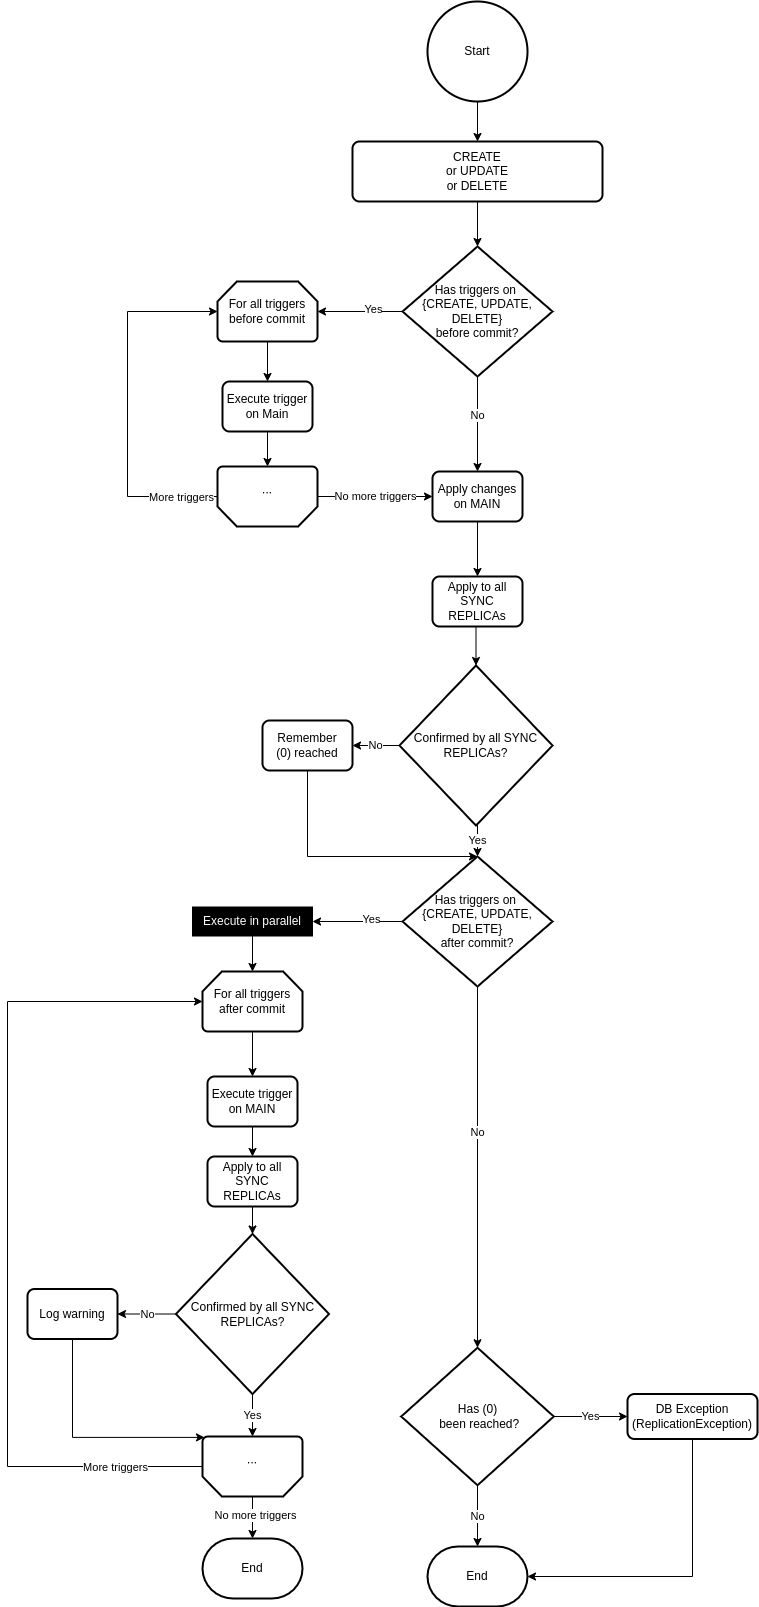

The diagram above was exported from draw.io. Its source (the exported page's mxGraphModel, read from the mxfile embedded in the PNG):
<mxGraphModel dx="2817" dy="1265" grid="1" gridSize="10" guides="1" tooltips="1" connect="1" arrows="1" fold="1" page="1" pageScale="1" pageWidth="827" pageHeight="1169" math="0" shadow="0">
  <root>
    <mxCell id="WIyWlLk6GJQsqaUBKTNV-0" />
    <mxCell id="WIyWlLk6GJQsqaUBKTNV-1" parent="WIyWlLk6GJQsqaUBKTNV-0" />
    <mxCell id="XFpFHVR6c1Jd5iI4NUUJ-0" value="Start" style="strokeWidth=2;html=1;shape=mxgraph.flowchart.start_2;whiteSpace=wrap;" parent="WIyWlLk6GJQsqaUBKTNV-1" vertex="1">
      <mxGeometry x="350" y="345" width="100" height="100" as="geometry" />
    </mxCell>
    <mxCell id="XFpFHVR6c1Jd5iI4NUUJ-1" value="&lt;div&gt;CREATE&lt;/div&gt;&lt;div&gt;or UPDATE&lt;/div&gt;&lt;div&gt;or DELETE&lt;/div&gt;" style="rounded=1;whiteSpace=wrap;html=1;absoluteArcSize=1;arcSize=14;strokeWidth=2;" parent="WIyWlLk6GJQsqaUBKTNV-1" vertex="1">
      <mxGeometry x="275" y="485" width="250" height="60" as="geometry" />
    </mxCell>
    <mxCell id="XFpFHVR6c1Jd5iI4NUUJ-3" value="&lt;div&gt;Has triggers on&amp;nbsp;&lt;/div&gt;&lt;div&gt;{CREATE, UPDATE, DELETE}&lt;/div&gt;&lt;div&gt;before commit?&lt;/div&gt;" style="strokeWidth=2;html=1;shape=mxgraph.flowchart.decision;whiteSpace=wrap;" parent="WIyWlLk6GJQsqaUBKTNV-1" vertex="1">
      <mxGeometry x="325" y="590" width="150" height="130" as="geometry" />
    </mxCell>
    <mxCell id="XFpFHVR6c1Jd5iI4NUUJ-13" value="" style="endArrow=classic;html=1;rounded=0;exitX=0.5;exitY=1;exitDx=0;exitDy=0;exitPerimeter=0;" parent="WIyWlLk6GJQsqaUBKTNV-1" source="XFpFHVR6c1Jd5iI4NUUJ-0" target="XFpFHVR6c1Jd5iI4NUUJ-1" edge="1">
      <mxGeometry width="50" height="50" relative="1" as="geometry">
        <mxPoint x="550" y="895" as="sourcePoint" />
        <mxPoint x="600" y="845" as="targetPoint" />
      </mxGeometry>
    </mxCell>
    <mxCell id="XFpFHVR6c1Jd5iI4NUUJ-14" value="" style="endArrow=classic;html=1;rounded=0;exitX=0.5;exitY=1;exitDx=0;exitDy=0;" parent="WIyWlLk6GJQsqaUBKTNV-1" source="XFpFHVR6c1Jd5iI4NUUJ-1" target="XFpFHVR6c1Jd5iI4NUUJ-3" edge="1">
      <mxGeometry width="50" height="50" relative="1" as="geometry">
        <mxPoint x="410" y="415" as="sourcePoint" />
        <mxPoint x="410" y="455" as="targetPoint" />
      </mxGeometry>
    </mxCell>
    <mxCell id="XFpFHVR6c1Jd5iI4NUUJ-15" value="" style="endArrow=classic;html=1;rounded=0;exitX=0;exitY=0.5;exitDx=0;exitDy=0;exitPerimeter=0;entryX=1;entryY=0.5;entryDx=0;entryDy=0;entryPerimeter=0;" parent="WIyWlLk6GJQsqaUBKTNV-1" source="XFpFHVR6c1Jd5iI4NUUJ-3" target="FYNTxu7Ug-Upu5VntnM0-1" edge="1">
      <mxGeometry width="50" height="50" relative="1" as="geometry">
        <mxPoint x="410" y="515" as="sourcePoint" />
        <mxPoint x="260" y="655" as="targetPoint" />
      </mxGeometry>
    </mxCell>
    <mxCell id="XFpFHVR6c1Jd5iI4NUUJ-29" value="Yes" style="edgeLabel;html=1;align=center;verticalAlign=middle;resizable=0;points=[];" parent="XFpFHVR6c1Jd5iI4NUUJ-15" vertex="1" connectable="0">
      <mxGeometry x="-0.2852" y="-3" relative="1" as="geometry">
        <mxPoint as="offset" />
      </mxGeometry>
    </mxCell>
    <mxCell id="XFpFHVR6c1Jd5iI4NUUJ-16" value="" style="endArrow=classic;html=1;rounded=0;exitX=0.5;exitY=1;exitDx=0;exitDy=0;exitPerimeter=0;" parent="WIyWlLk6GJQsqaUBKTNV-1" source="XFpFHVR6c1Jd5iI4NUUJ-3" target="FYNTxu7Ug-Upu5VntnM0-14" edge="1">
      <mxGeometry width="50" height="50" relative="1" as="geometry">
        <mxPoint x="420" y="230" as="sourcePoint" />
        <mxPoint x="400" y="500" as="targetPoint" />
      </mxGeometry>
    </mxCell>
    <mxCell id="XFpFHVR6c1Jd5iI4NUUJ-30" value="No" style="edgeLabel;html=1;align=center;verticalAlign=middle;resizable=0;points=[];" parent="XFpFHVR6c1Jd5iI4NUUJ-16" vertex="1" connectable="0">
      <mxGeometry x="-0.2" y="-1" relative="1" as="geometry">
        <mxPoint as="offset" />
      </mxGeometry>
    </mxCell>
    <mxCell id="FYNTxu7Ug-Upu5VntnM0-15" value="No more triggers" style="edgeStyle=orthogonalEdgeStyle;rounded=0;orthogonalLoop=1;jettySize=auto;html=1;exitX=0;exitY=0.5;exitDx=0;exitDy=0;exitPerimeter=0;" edge="1" parent="WIyWlLk6GJQsqaUBKTNV-1" source="FYNTxu7Ug-Upu5VntnM0-0" target="FYNTxu7Ug-Upu5VntnM0-14">
      <mxGeometry relative="1" as="geometry" />
    </mxCell>
    <mxCell id="5FfoPFXmsnoAnAOR12tx-1" style="edgeStyle=orthogonalEdgeStyle;rounded=0;orthogonalLoop=1;jettySize=auto;html=1;exitX=1;exitY=0.5;exitDx=0;exitDy=0;exitPerimeter=0;entryX=0;entryY=0.5;entryDx=0;entryDy=0;entryPerimeter=0;" edge="1" parent="WIyWlLk6GJQsqaUBKTNV-1" source="FYNTxu7Ug-Upu5VntnM0-0" target="FYNTxu7Ug-Upu5VntnM0-1">
      <mxGeometry relative="1" as="geometry">
        <Array as="points">
          <mxPoint x="50" y="840" />
          <mxPoint x="50" y="655" />
        </Array>
      </mxGeometry>
    </mxCell>
    <mxCell id="DMCFKDO_PNR7wXWQZenK-0" value="More triggers" style="edgeLabel;html=1;align=center;verticalAlign=middle;resizable=0;points=[];" connectable="0" vertex="1" parent="5FfoPFXmsnoAnAOR12tx-1">
      <mxGeometry x="-0.7952" relative="1" as="geometry">
        <mxPoint as="offset" />
      </mxGeometry>
    </mxCell>
    <mxCell id="FYNTxu7Ug-Upu5VntnM0-0" value="..." style="strokeWidth=2;html=1;shape=mxgraph.flowchart.loop_limit;whiteSpace=wrap;rotation=-180;" vertex="1" parent="WIyWlLk6GJQsqaUBKTNV-1">
      <mxGeometry x="140" y="810" width="100" height="60" as="geometry" />
    </mxCell>
    <mxCell id="FYNTxu7Ug-Upu5VntnM0-4" style="edgeStyle=orthogonalEdgeStyle;rounded=0;orthogonalLoop=1;jettySize=auto;html=1;exitX=0.5;exitY=1;exitDx=0;exitDy=0;exitPerimeter=0;entryX=0.5;entryY=0;entryDx=0;entryDy=0;" edge="1" parent="WIyWlLk6GJQsqaUBKTNV-1" source="FYNTxu7Ug-Upu5VntnM0-1" target="FYNTxu7Ug-Upu5VntnM0-2">
      <mxGeometry relative="1" as="geometry" />
    </mxCell>
    <mxCell id="FYNTxu7Ug-Upu5VntnM0-1" value="&lt;div&gt;For all triggers&lt;/div&gt;&lt;div&gt;before commit&lt;/div&gt;" style="strokeWidth=2;html=1;shape=mxgraph.flowchart.loop_limit;whiteSpace=wrap;" vertex="1" parent="WIyWlLk6GJQsqaUBKTNV-1">
      <mxGeometry x="140" y="625" width="100" height="60" as="geometry" />
    </mxCell>
    <mxCell id="5FfoPFXmsnoAnAOR12tx-0" style="edgeStyle=orthogonalEdgeStyle;rounded=0;orthogonalLoop=1;jettySize=auto;html=1;exitX=0.5;exitY=1;exitDx=0;exitDy=0;" edge="1" parent="WIyWlLk6GJQsqaUBKTNV-1" source="FYNTxu7Ug-Upu5VntnM0-2" target="FYNTxu7Ug-Upu5VntnM0-0">
      <mxGeometry relative="1" as="geometry" />
    </mxCell>
    <mxCell id="FYNTxu7Ug-Upu5VntnM0-2" value="&lt;div&gt;Execute trigger&lt;/div&gt;&lt;div&gt;on Main&lt;/div&gt;" style="rounded=1;whiteSpace=wrap;html=1;absoluteArcSize=1;arcSize=14;strokeWidth=2;" vertex="1" parent="WIyWlLk6GJQsqaUBKTNV-1">
      <mxGeometry x="145" y="725" width="90" height="50" as="geometry" />
    </mxCell>
    <mxCell id="FYNTxu7Ug-Upu5VntnM0-8" style="edgeStyle=orthogonalEdgeStyle;rounded=0;orthogonalLoop=1;jettySize=auto;html=1;exitX=0.5;exitY=1;exitDx=0;exitDy=0;" edge="1" parent="WIyWlLk6GJQsqaUBKTNV-1">
      <mxGeometry relative="1" as="geometry">
        <mxPoint x="190" y="570" as="sourcePoint" />
      </mxGeometry>
    </mxCell>
    <mxCell id="FYNTxu7Ug-Upu5VntnM0-10" value="No" style="edgeStyle=orthogonalEdgeStyle;rounded=0;orthogonalLoop=1;jettySize=auto;html=1;exitX=0;exitY=0.5;exitDx=0;exitDy=0;exitPerimeter=0;" edge="1" parent="WIyWlLk6GJQsqaUBKTNV-1">
      <mxGeometry relative="1" as="geometry">
        <mxPoint x="113.5" y="680" as="sourcePoint" />
      </mxGeometry>
    </mxCell>
    <mxCell id="FYNTxu7Ug-Upu5VntnM0-18" style="edgeStyle=orthogonalEdgeStyle;rounded=0;orthogonalLoop=1;jettySize=auto;html=1;exitX=0.5;exitY=1;exitDx=0;exitDy=0;entryX=0.5;entryY=0;entryDx=0;entryDy=0;" edge="1" parent="WIyWlLk6GJQsqaUBKTNV-1" source="FYNTxu7Ug-Upu5VntnM0-14" target="FYNTxu7Ug-Upu5VntnM0-17">
      <mxGeometry relative="1" as="geometry" />
    </mxCell>
    <mxCell id="FYNTxu7Ug-Upu5VntnM0-14" value="&lt;div&gt;Apply changes on MAIN&lt;/div&gt;" style="rounded=1;whiteSpace=wrap;html=1;absoluteArcSize=1;arcSize=14;strokeWidth=2;" vertex="1" parent="WIyWlLk6GJQsqaUBKTNV-1">
      <mxGeometry x="355" y="815" width="90" height="50" as="geometry" />
    </mxCell>
    <mxCell id="FYNTxu7Ug-Upu5VntnM0-20" style="edgeStyle=orthogonalEdgeStyle;rounded=0;orthogonalLoop=1;jettySize=auto;html=1;exitX=0.5;exitY=1;exitDx=0;exitDy=0;entryX=0.5;entryY=0;entryDx=0;entryDy=0;entryPerimeter=0;" edge="1" parent="WIyWlLk6GJQsqaUBKTNV-1" source="FYNTxu7Ug-Upu5VntnM0-17" target="FYNTxu7Ug-Upu5VntnM0-19">
      <mxGeometry relative="1" as="geometry" />
    </mxCell>
    <mxCell id="FYNTxu7Ug-Upu5VntnM0-17" value="&lt;div&gt;Apply to all SYNC REPLICAs&lt;/div&gt;" style="rounded=1;whiteSpace=wrap;html=1;absoluteArcSize=1;arcSize=14;strokeWidth=2;" vertex="1" parent="WIyWlLk6GJQsqaUBKTNV-1">
      <mxGeometry x="355" y="920" width="90" height="50" as="geometry" />
    </mxCell>
    <mxCell id="FYNTxu7Ug-Upu5VntnM0-22" value="No" style="edgeStyle=orthogonalEdgeStyle;rounded=0;orthogonalLoop=1;jettySize=auto;html=1;exitX=0;exitY=0.5;exitDx=0;exitDy=0;exitPerimeter=0;" edge="1" parent="WIyWlLk6GJQsqaUBKTNV-1" source="FYNTxu7Ug-Upu5VntnM0-19" target="FYNTxu7Ug-Upu5VntnM0-21">
      <mxGeometry relative="1" as="geometry" />
    </mxCell>
    <mxCell id="FYNTxu7Ug-Upu5VntnM0-25" value="Yes" style="edgeStyle=orthogonalEdgeStyle;rounded=0;orthogonalLoop=1;jettySize=auto;html=1;exitX=0.5;exitY=1;exitDx=0;exitDy=0;exitPerimeter=0;entryX=0.5;entryY=0;entryDx=0;entryDy=0;entryPerimeter=0;" edge="1" parent="WIyWlLk6GJQsqaUBKTNV-1" source="FYNTxu7Ug-Upu5VntnM0-19" target="FYNTxu7Ug-Upu5VntnM0-24">
      <mxGeometry relative="1" as="geometry" />
    </mxCell>
    <mxCell id="FYNTxu7Ug-Upu5VntnM0-19" value="Confirmed by all SYNC REPLICAs?" style="strokeWidth=2;html=1;shape=mxgraph.flowchart.decision;whiteSpace=wrap;" vertex="1" parent="WIyWlLk6GJQsqaUBKTNV-1">
      <mxGeometry x="322" y="1009" width="153" height="160" as="geometry" />
    </mxCell>
    <mxCell id="FYNTxu7Ug-Upu5VntnM0-26" style="edgeStyle=orthogonalEdgeStyle;rounded=0;orthogonalLoop=1;jettySize=auto;html=1;exitX=0.5;exitY=1;exitDx=0;exitDy=0;entryX=0.5;entryY=0;entryDx=0;entryDy=0;entryPerimeter=0;" edge="1" parent="WIyWlLk6GJQsqaUBKTNV-1" source="FYNTxu7Ug-Upu5VntnM0-21" target="FYNTxu7Ug-Upu5VntnM0-24">
      <mxGeometry relative="1" as="geometry">
        <Array as="points">
          <mxPoint x="230" y="1200" />
        </Array>
      </mxGeometry>
    </mxCell>
    <mxCell id="FYNTxu7Ug-Upu5VntnM0-21" value="&lt;div&gt;Remember&lt;/div&gt;&lt;div&gt;(0) reached&lt;/div&gt;" style="rounded=1;whiteSpace=wrap;html=1;absoluteArcSize=1;arcSize=14;strokeWidth=2;" vertex="1" parent="WIyWlLk6GJQsqaUBKTNV-1">
      <mxGeometry x="185" y="1064" width="90" height="50" as="geometry" />
    </mxCell>
    <mxCell id="FYNTxu7Ug-Upu5VntnM0-24" value="&lt;div&gt;Has triggers on&amp;nbsp;&lt;/div&gt;&lt;div&gt;{CREATE, UPDATE, DELETE}&lt;/div&gt;&lt;div&gt;after commit?&lt;/div&gt;" style="strokeWidth=2;html=1;shape=mxgraph.flowchart.decision;whiteSpace=wrap;" vertex="1" parent="WIyWlLk6GJQsqaUBKTNV-1">
      <mxGeometry x="325" y="1200" width="150" height="130" as="geometry" />
    </mxCell>
    <mxCell id="FYNTxu7Ug-Upu5VntnM0-65" value="" style="endArrow=classic;html=1;rounded=0;exitX=0;exitY=0.5;exitDx=0;exitDy=0;exitPerimeter=0;entryX=1;entryY=0.5;entryDx=0;entryDy=0;" edge="1" parent="WIyWlLk6GJQsqaUBKTNV-1" source="FYNTxu7Ug-Upu5VntnM0-24" target="0Y_uV4ySJJQH2ttM5aFl-11">
      <mxGeometry width="50" height="50" relative="1" as="geometry">
        <mxPoint x="285.03" y="1300" as="sourcePoint" />
        <mxPoint x="50" y="1050" as="targetPoint" />
      </mxGeometry>
    </mxCell>
    <mxCell id="FYNTxu7Ug-Upu5VntnM0-66" value="Yes" style="edgeLabel;html=1;align=center;verticalAlign=middle;resizable=0;points=[];" connectable="0" vertex="1" parent="FYNTxu7Ug-Upu5VntnM0-65">
      <mxGeometry x="-0.2852" y="-3" relative="1" as="geometry">
        <mxPoint as="offset" />
      </mxGeometry>
    </mxCell>
    <mxCell id="FYNTxu7Ug-Upu5VntnM0-67" value="" style="endArrow=classic;html=1;rounded=0;exitX=0.5;exitY=1;exitDx=0;exitDy=0;exitPerimeter=0;entryX=0.5;entryY=0;entryDx=0;entryDy=0;entryPerimeter=0;" edge="1" parent="WIyWlLk6GJQsqaUBKTNV-1" source="FYNTxu7Ug-Upu5VntnM0-24" target="FYNTxu7Ug-Upu5VntnM0-86">
      <mxGeometry width="50" height="50" relative="1" as="geometry">
        <mxPoint x="360.03" y="1365" as="sourcePoint" />
        <mxPoint x="400" y="1735" as="targetPoint" />
      </mxGeometry>
    </mxCell>
    <mxCell id="FYNTxu7Ug-Upu5VntnM0-68" value="No" style="edgeLabel;html=1;align=center;verticalAlign=middle;resizable=0;points=[];" connectable="0" vertex="1" parent="FYNTxu7Ug-Upu5VntnM0-67">
      <mxGeometry x="-0.2" y="-1" relative="1" as="geometry">
        <mxPoint as="offset" />
      </mxGeometry>
    </mxCell>
    <mxCell id="FYNTxu7Ug-Upu5VntnM0-85" style="edgeStyle=orthogonalEdgeStyle;rounded=0;orthogonalLoop=1;jettySize=auto;html=1;exitX=1;exitY=0.5;exitDx=0;exitDy=0;exitPerimeter=0;entryX=0;entryY=0.5;entryDx=0;entryDy=0;entryPerimeter=0;" edge="1" parent="WIyWlLk6GJQsqaUBKTNV-1" source="FYNTxu7Ug-Upu5VntnM0-71" target="FYNTxu7Ug-Upu5VntnM0-73">
      <mxGeometry relative="1" as="geometry">
        <Array as="points">
          <mxPoint x="-70" y="1810" />
          <mxPoint x="-70" y="1345" />
        </Array>
      </mxGeometry>
    </mxCell>
    <mxCell id="DMCFKDO_PNR7wXWQZenK-1" value="More triggers" style="edgeLabel;html=1;align=center;verticalAlign=middle;resizable=0;points=[];" connectable="0" vertex="1" parent="FYNTxu7Ug-Upu5VntnM0-85">
      <mxGeometry x="-0.7934" relative="1" as="geometry">
        <mxPoint as="offset" />
      </mxGeometry>
    </mxCell>
    <mxCell id="FYNTxu7Ug-Upu5VntnM0-87" style="edgeStyle=orthogonalEdgeStyle;rounded=0;orthogonalLoop=1;jettySize=auto;html=1;" edge="1" parent="WIyWlLk6GJQsqaUBKTNV-1" source="FYNTxu7Ug-Upu5VntnM0-71" target="0Y_uV4ySJJQH2ttM5aFl-10">
      <mxGeometry relative="1" as="geometry">
        <mxPoint x="370" y="1915" as="targetPoint" />
      </mxGeometry>
    </mxCell>
    <mxCell id="DMCFKDO_PNR7wXWQZenK-2" value="No more triggers" style="edgeLabel;html=1;align=center;verticalAlign=middle;resizable=0;points=[];" connectable="0" vertex="1" parent="FYNTxu7Ug-Upu5VntnM0-87">
      <mxGeometry x="-0.1205" y="2" relative="1" as="geometry">
        <mxPoint as="offset" />
      </mxGeometry>
    </mxCell>
    <mxCell id="FYNTxu7Ug-Upu5VntnM0-71" value="..." style="strokeWidth=2;html=1;shape=mxgraph.flowchart.loop_limit;whiteSpace=wrap;rotation=-180;" vertex="1" parent="WIyWlLk6GJQsqaUBKTNV-1">
      <mxGeometry x="125" y="1780" width="100" height="60" as="geometry" />
    </mxCell>
    <mxCell id="FYNTxu7Ug-Upu5VntnM0-72" style="edgeStyle=orthogonalEdgeStyle;rounded=0;orthogonalLoop=1;jettySize=auto;html=1;exitX=0.5;exitY=1;exitDx=0;exitDy=0;exitPerimeter=0;entryX=0.5;entryY=0;entryDx=0;entryDy=0;" edge="1" parent="WIyWlLk6GJQsqaUBKTNV-1" source="FYNTxu7Ug-Upu5VntnM0-73" target="FYNTxu7Ug-Upu5VntnM0-75">
      <mxGeometry relative="1" as="geometry" />
    </mxCell>
    <mxCell id="FYNTxu7Ug-Upu5VntnM0-73" value="&lt;div&gt;For all triggers&lt;/div&gt;&lt;div&gt;after commit&lt;/div&gt;" style="strokeWidth=2;html=1;shape=mxgraph.flowchart.loop_limit;whiteSpace=wrap;" vertex="1" parent="WIyWlLk6GJQsqaUBKTNV-1">
      <mxGeometry x="125" y="1315" width="100" height="60" as="geometry" />
    </mxCell>
    <mxCell id="FYNTxu7Ug-Upu5VntnM0-74" style="edgeStyle=orthogonalEdgeStyle;rounded=0;orthogonalLoop=1;jettySize=auto;html=1;exitX=0.5;exitY=1;exitDx=0;exitDy=0;" edge="1" parent="WIyWlLk6GJQsqaUBKTNV-1" source="FYNTxu7Ug-Upu5VntnM0-75" target="FYNTxu7Ug-Upu5VntnM0-77">
      <mxGeometry relative="1" as="geometry" />
    </mxCell>
    <mxCell id="FYNTxu7Ug-Upu5VntnM0-75" value="&lt;div&gt;Execute trigger&lt;/div&gt;&lt;div&gt;on MAIN&lt;/div&gt;" style="rounded=1;whiteSpace=wrap;html=1;absoluteArcSize=1;arcSize=14;strokeWidth=2;" vertex="1" parent="WIyWlLk6GJQsqaUBKTNV-1">
      <mxGeometry x="130" y="1420" width="90" height="50" as="geometry" />
    </mxCell>
    <mxCell id="FYNTxu7Ug-Upu5VntnM0-76" style="edgeStyle=orthogonalEdgeStyle;rounded=0;orthogonalLoop=1;jettySize=auto;html=1;exitX=0.5;exitY=1;exitDx=0;exitDy=0;entryX=0.5;entryY=0;entryDx=0;entryDy=0;entryPerimeter=0;" edge="1" parent="WIyWlLk6GJQsqaUBKTNV-1" source="FYNTxu7Ug-Upu5VntnM0-77" target="FYNTxu7Ug-Upu5VntnM0-80">
      <mxGeometry relative="1" as="geometry">
        <mxPoint x="175" y="1590" as="targetPoint" />
      </mxGeometry>
    </mxCell>
    <mxCell id="FYNTxu7Ug-Upu5VntnM0-77" value="Apply to all SYNC REPLICAs" style="rounded=1;whiteSpace=wrap;html=1;absoluteArcSize=1;arcSize=14;strokeWidth=2;" vertex="1" parent="WIyWlLk6GJQsqaUBKTNV-1">
      <mxGeometry x="130" y="1500" width="90" height="50" as="geometry" />
    </mxCell>
    <mxCell id="FYNTxu7Ug-Upu5VntnM0-78" value="No" style="edgeStyle=orthogonalEdgeStyle;rounded=0;orthogonalLoop=1;jettySize=auto;html=1;" edge="1" parent="WIyWlLk6GJQsqaUBKTNV-1" source="FYNTxu7Ug-Upu5VntnM0-80" target="FYNTxu7Ug-Upu5VntnM0-82">
      <mxGeometry relative="1" as="geometry">
        <mxPoint x="100" y="1670" as="sourcePoint" />
      </mxGeometry>
    </mxCell>
    <mxCell id="FYNTxu7Ug-Upu5VntnM0-79" value="Yes" style="edgeStyle=orthogonalEdgeStyle;rounded=0;orthogonalLoop=1;jettySize=auto;html=1;exitX=0.5;exitY=1;exitDx=0;exitDy=0;exitPerimeter=0;" edge="1" parent="WIyWlLk6GJQsqaUBKTNV-1" source="FYNTxu7Ug-Upu5VntnM0-80" target="FYNTxu7Ug-Upu5VntnM0-71">
      <mxGeometry relative="1" as="geometry">
        <mxPoint x="175" y="1750" as="sourcePoint" />
      </mxGeometry>
    </mxCell>
    <mxCell id="FYNTxu7Ug-Upu5VntnM0-80" value="Confirmed by all SYNC REPLICAs?" style="strokeWidth=2;html=1;shape=mxgraph.flowchart.decision;whiteSpace=wrap;" vertex="1" parent="WIyWlLk6GJQsqaUBKTNV-1">
      <mxGeometry x="98.5" y="1577.5" width="153" height="160" as="geometry" />
    </mxCell>
    <mxCell id="FYNTxu7Ug-Upu5VntnM0-84" style="edgeStyle=orthogonalEdgeStyle;rounded=0;orthogonalLoop=1;jettySize=auto;html=1;exitX=0.5;exitY=1;exitDx=0;exitDy=0;entryX=0.98;entryY=0.985;entryDx=0;entryDy=0;entryPerimeter=0;" edge="1" parent="WIyWlLk6GJQsqaUBKTNV-1" source="FYNTxu7Ug-Upu5VntnM0-82" target="FYNTxu7Ug-Upu5VntnM0-71">
      <mxGeometry relative="1" as="geometry">
        <Array as="points">
          <mxPoint x="-5" y="1781" />
        </Array>
      </mxGeometry>
    </mxCell>
    <mxCell id="FYNTxu7Ug-Upu5VntnM0-82" value="&lt;div&gt;Log warning&lt;/div&gt;" style="rounded=1;whiteSpace=wrap;html=1;absoluteArcSize=1;arcSize=14;strokeWidth=2;" vertex="1" parent="WIyWlLk6GJQsqaUBKTNV-1">
      <mxGeometry x="-50" y="1632.5" width="90" height="50" as="geometry" />
    </mxCell>
    <mxCell id="FYNTxu7Ug-Upu5VntnM0-89" value="No" style="edgeStyle=orthogonalEdgeStyle;rounded=0;orthogonalLoop=1;jettySize=auto;html=1;exitX=0.5;exitY=1;exitDx=0;exitDy=0;exitPerimeter=0;" edge="1" parent="WIyWlLk6GJQsqaUBKTNV-1" source="FYNTxu7Ug-Upu5VntnM0-86" target="FYNTxu7Ug-Upu5VntnM0-88">
      <mxGeometry relative="1" as="geometry" />
    </mxCell>
    <mxCell id="FYNTxu7Ug-Upu5VntnM0-91" value="Yes" style="edgeStyle=orthogonalEdgeStyle;rounded=0;orthogonalLoop=1;jettySize=auto;html=1;exitX=1;exitY=0.5;exitDx=0;exitDy=0;exitPerimeter=0;" edge="1" parent="WIyWlLk6GJQsqaUBKTNV-1" source="FYNTxu7Ug-Upu5VntnM0-86" target="FYNTxu7Ug-Upu5VntnM0-90">
      <mxGeometry relative="1" as="geometry" />
    </mxCell>
    <mxCell id="FYNTxu7Ug-Upu5VntnM0-86" value="&lt;div&gt;Has (0)&lt;/div&gt;&lt;div&gt;&amp;nbsp;been reached?&lt;/div&gt;" style="strokeWidth=2;html=1;shape=mxgraph.flowchart.decision;whiteSpace=wrap;" vertex="1" parent="WIyWlLk6GJQsqaUBKTNV-1">
      <mxGeometry x="323.75" y="1691.25" width="152.5" height="137.5" as="geometry" />
    </mxCell>
    <mxCell id="FYNTxu7Ug-Upu5VntnM0-88" value="End" style="strokeWidth=2;html=1;shape=mxgraph.flowchart.terminator;whiteSpace=wrap;" vertex="1" parent="WIyWlLk6GJQsqaUBKTNV-1">
      <mxGeometry x="350" y="1890" width="100" height="60" as="geometry" />
    </mxCell>
    <mxCell id="FYNTxu7Ug-Upu5VntnM0-92" style="edgeStyle=orthogonalEdgeStyle;rounded=0;orthogonalLoop=1;jettySize=auto;html=1;exitX=0.5;exitY=1;exitDx=0;exitDy=0;entryX=1;entryY=0.5;entryDx=0;entryDy=0;entryPerimeter=0;" edge="1" parent="WIyWlLk6GJQsqaUBKTNV-1" source="FYNTxu7Ug-Upu5VntnM0-90" target="FYNTxu7Ug-Upu5VntnM0-88">
      <mxGeometry relative="1" as="geometry" />
    </mxCell>
    <mxCell id="FYNTxu7Ug-Upu5VntnM0-90" value="&lt;div&gt;DB Exception&lt;/div&gt;&lt;div&gt;(ReplicationException)&lt;/div&gt;" style="rounded=1;whiteSpace=wrap;html=1;absoluteArcSize=1;arcSize=14;strokeWidth=2;" vertex="1" parent="WIyWlLk6GJQsqaUBKTNV-1">
      <mxGeometry x="550" y="1737.5" width="130" height="45" as="geometry" />
    </mxCell>
    <mxCell id="0Y_uV4ySJJQH2ttM5aFl-10" value="End" style="strokeWidth=2;html=1;shape=mxgraph.flowchart.terminator;whiteSpace=wrap;" vertex="1" parent="WIyWlLk6GJQsqaUBKTNV-1">
      <mxGeometry x="125" y="1882" width="100" height="60" as="geometry" />
    </mxCell>
    <mxCell id="0Y_uV4ySJJQH2ttM5aFl-14" style="edgeStyle=orthogonalEdgeStyle;rounded=0;orthogonalLoop=1;jettySize=auto;html=1;exitX=0.5;exitY=1;exitDx=0;exitDy=0;entryX=0.5;entryY=0;entryDx=0;entryDy=0;entryPerimeter=0;fontColor=#FFFFFF;" edge="1" parent="WIyWlLk6GJQsqaUBKTNV-1" source="0Y_uV4ySJJQH2ttM5aFl-11" target="FYNTxu7Ug-Upu5VntnM0-73">
      <mxGeometry relative="1" as="geometry" />
    </mxCell>
    <mxCell id="0Y_uV4ySJJQH2ttM5aFl-11" value="Execute in parallel" style="rounded=0;whiteSpace=wrap;html=1;fontColor=#FFFFFF;fillColor=#000000;" vertex="1" parent="WIyWlLk6GJQsqaUBKTNV-1">
      <mxGeometry x="115" y="1250.5" width="120" height="29" as="geometry" />
    </mxCell>
  </root>
</mxGraphModel>